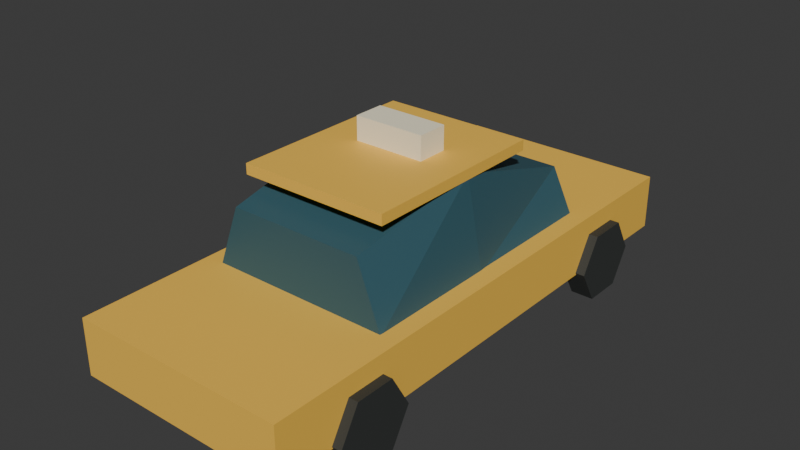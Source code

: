 # Source: taxi_far.blend  (saved by Blender 5.2.45; exported with 4.5.12 LTS)
import bpy
from mathutils import Matrix  # noqa: F401  (used for matrix-valued properties, if any)

bpy.ops.wm.read_factory_settings(use_empty=True)
scene = bpy.context.scene
scene.name = 'Scene'

# ---- collections
col_collection = bpy.data.collections.new('Collection'); scene.collection.children.link(col_collection)

# ---- materials (node trees are filled in below, after node groups)
mat_traffic_gold = bpy.data.materials.new('traffic_gold')
mat_traffic_gold.diffuse_color = (0.95, 0.56, 0.075, 1.0)
mat_traffic_rubber = bpy.data.materials.new('traffic_rubber')
mat_traffic_rubber.diffuse_color = (0.035, 0.039, 0.037, 1.0)
mat_traffic_glass = bpy.data.materials.new('traffic_glass')
mat_traffic_glass.diffuse_color = (0.035, 0.11, 0.14, 1.0)
mat_traffic_light = bpy.data.materials.new('traffic_light')
mat_traffic_light.diffuse_color = (1.0, 0.92, 0.68, 1.0)

# ---- material node trees
mat_traffic_gold.use_nodes = True; mat_traffic_gold.node_tree.nodes.clear()
_N = mat_traffic_gold.node_tree.nodes; _L = mat_traffic_gold.node_tree.links
n0 = _N.new('ShaderNodeBsdfPrincipled'); n0.name = 'Principled BSDF'; n0.location = (-200, 100)
n0.inputs[0].default_value = (0.95, 0.56, 0.075, 1.0)
n0.inputs[2].default_value = 0.62
n0.inputs[10].default_value = 0.005
n1 = _N.new('ShaderNodeOutputMaterial'); n1.name = 'Material Output'; n1.location = (200, 100)
_L.new(n0.outputs[0], n1.inputs[0])
n1.is_active_output = True
mat_traffic_rubber.use_nodes = True; mat_traffic_rubber.node_tree.nodes.clear()
_N = mat_traffic_rubber.node_tree.nodes; _L = mat_traffic_rubber.node_tree.links
n0 = _N.new('ShaderNodeBsdfPrincipled'); n0.name = 'Principled BSDF'; n0.location = (-200, 100)
n0.inputs[0].default_value = (0.035, 0.039, 0.037, 1.0)
n0.inputs[2].default_value = 0.62
n0.inputs[10].default_value = 0.005
n1 = _N.new('ShaderNodeOutputMaterial'); n1.name = 'Material Output'; n1.location = (200, 100)
_L.new(n0.outputs[0], n1.inputs[0])
n1.is_active_output = True
mat_traffic_glass.use_nodes = True; mat_traffic_glass.node_tree.nodes.clear()
_N = mat_traffic_glass.node_tree.nodes; _L = mat_traffic_glass.node_tree.links
n0 = _N.new('ShaderNodeBsdfPrincipled'); n0.name = 'Principled BSDF'; n0.location = (-200, 100)
n0.inputs[0].default_value = (0.035, 0.11, 0.14, 1.0)
n0.inputs[2].default_value = 0.62
n0.inputs[10].default_value = 0.005
n1 = _N.new('ShaderNodeOutputMaterial'); n1.name = 'Material Output'; n1.location = (200, 100)
_L.new(n0.outputs[0], n1.inputs[0])
n1.is_active_output = True
mat_traffic_light.use_nodes = True; mat_traffic_light.node_tree.nodes.clear()
_N = mat_traffic_light.node_tree.nodes; _L = mat_traffic_light.node_tree.links
n0 = _N.new('ShaderNodeBsdfPrincipled'); n0.name = 'Principled BSDF'; n0.location = (-200, 100)
n0.inputs[0].default_value = (1.0, 0.92, 0.68, 1.0)
n0.inputs[2].default_value = 0.62
n0.inputs[10].default_value = 0.005
n1 = _N.new('ShaderNodeOutputMaterial'); n1.name = 'Material Output'; n1.location = (200, 100)
_L.new(n0.outputs[0], n1.inputs[0])
n1.is_active_output = True

# ---- world
world_world = bpy.data.worlds.new('World'); scene.world = world_world
world_world.use_nodes = True; world_world.node_tree.nodes.clear()
_N = world_world.node_tree.nodes; _L = world_world.node_tree.links
n0 = _N.new('ShaderNodeOutputWorld'); n0.name = 'World Output'; n0.location = (200, 100)
n1 = _N.new('ShaderNodeBackground'); n1.name = 'Background'; n1.location = (-200, 100)
n1.inputs[0].default_value = (0.05088, 0.05088, 0.05088, 1.0)
_L.new(n1.outputs[0], n0.inputs[0])
n0.is_active_output = True
world_world.color = (0.05088, 0.05088, 0.05088)
world_world.sun_shadow_jitter_overblur = 0.0

# ---- meshes
me_cube = bpy.data.meshes.new('Cube')
me_cube.from_pydata([(-0.94, -2.3, -0.24), (-0.94, -2.3, 0.24), (-0.94, 2.3, -0.24), (-0.94, 2.3, 0.24), (0.94, -2.3, -0.24), (0.94, -2.3, 0.24), (0.94, 2.3, -0.24), (0.94, 2.3, 0.24)], [], [(0, 1, 3, 2), (2, 3, 7, 6), (6, 7, 5, 4), (4, 5, 1, 0), (2, 6, 4, 0), (7, 3, 1, 5)])
_uv = me_cube.uv_layers.new(name='UVMap')
_uv.uv.foreach_set('vector', [0.375, 0.0, 0.625, 0.0, 0.625, 0.25, 0.375, 0.25, 0.375, 0.25, 0.625, 0.25, 0.625, 0.5, 0.375, 0.5, 0.375, 0.5, 0.625, 0.5, 0.625, 0.75, 0.375, 0.75, 0.375, 0.75, 0.625, 0.75, 0.625, 1.0, 0.375, 1.0, 0.125, 0.5, 0.375, 0.5, 0.375, 0.75, 0.125, 0.75, 0.625, 0.5, 0.875, 0.5, 0.875, 0.75, 0.625, 0.75])
me_cube.materials.append(mat_traffic_gold)
me_cube.update()
me_cylinder = bpy.data.meshes.new('Cylinder')
me_cylinder.from_pydata([(-0.1, 0.34, 4.371e-09), (0.1, 0.34, -4.371e-09), (-0.1, 0.17, -0.2944), (0.1, 0.17, -0.2944), (-0.1, -0.17, -0.2944), (0.1, -0.17, -0.2944), (-0.1, -0.34, 4.371e-09), (0.1, -0.34, -4.371e-09), (-0.1, -0.17, 0.2944), (0.1, -0.17, 0.2944), (-0.1, 0.17, 0.2944), (0.1, 0.17, 0.2944)], [], [(0, 1, 3, 2), (2, 3, 5, 4), (4, 5, 7, 6), (6, 7, 9, 8), (3, 1, 11, 9, 7, 5), (8, 9, 11, 10), (10, 11, 1, 0), (0, 2, 4, 6, 8, 10)])
_uv = me_cylinder.uv_layers.new(name='UVMap')
_uv.uv.foreach_set('vector', [1.0, 0.5, 1.0, 1.0, 0.8333, 1.0, 0.8333, 0.5, 0.8333, 0.5, 0.8333, 1.0, 0.6667, 1.0, 0.6667, 0.5, 0.6667, 0.5, 0.6667, 1.0, 0.5, 1.0, 0.5, 0.5, 0.5, 0.5, 0.5, 1.0, 0.3333, 1.0, 0.3333, 0.5, 0.4578, 0.37, 0.25, 0.49, 0.04215, 0.37, 0.04215, 0.13, 0.25, 0.01, 0.4578, 0.13, 0.3333, 0.5, 0.3333, 1.0, 0.1667, 1.0, 0.1667, 0.5, 0.1667, 0.5, 0.1667, 1.0, -8.941e-08, 1.0, -8.941e-08, 0.5, 0.75, 0.49, 0.9578, 0.37, 0.9578, 0.13, 0.75, 0.01, 0.5422, 0.13, 0.5422, 0.37])
me_cylinder.materials.append(mat_traffic_rubber)
me_cylinder.update()
me_cylinder_001 = bpy.data.meshes.new('Cylinder.001')
me_cylinder_001.from_pydata([(-0.1, 0.34, 4.371e-09), (0.1, 0.34, -4.371e-09), (-0.1, 0.17, -0.2944), (0.1, 0.17, -0.2944), (-0.1, -0.17, -0.2944), (0.1, -0.17, -0.2944), (-0.1, -0.34, 4.371e-09), (0.1, -0.34, -4.371e-09), (-0.1, -0.17, 0.2944), (0.1, -0.17, 0.2944), (-0.1, 0.17, 0.2944), (0.1, 0.17, 0.2944)], [], [(0, 1, 3, 2), (2, 3, 5, 4), (4, 5, 7, 6), (6, 7, 9, 8), (3, 1, 11, 9, 7, 5), (8, 9, 11, 10), (10, 11, 1, 0), (0, 2, 4, 6, 8, 10)])
_uv = me_cylinder_001.uv_layers.new(name='UVMap')
_uv.uv.foreach_set('vector', [1.0, 0.5, 1.0, 1.0, 0.8333, 1.0, 0.8333, 0.5, 0.8333, 0.5, 0.8333, 1.0, 0.6667, 1.0, 0.6667, 0.5, 0.6667, 0.5, 0.6667, 1.0, 0.5, 1.0, 0.5, 0.5, 0.5, 0.5, 0.5, 1.0, 0.3333, 1.0, 0.3333, 0.5, 0.4578, 0.37, 0.25, 0.49, 0.04215, 0.37, 0.04215, 0.13, 0.25, 0.01, 0.4578, 0.13, 0.3333, 0.5, 0.3333, 1.0, 0.1667, 1.0, 0.1667, 0.5, 0.1667, 0.5, 0.1667, 1.0, -8.941e-08, 1.0, -8.941e-08, 0.5, 0.75, 0.49, 0.9578, 0.37, 0.9578, 0.13, 0.75, 0.01, 0.5422, 0.13, 0.5422, 0.37])
me_cylinder_001.materials.append(mat_traffic_rubber)
me_cylinder_001.update()
me_cylinder_002 = bpy.data.meshes.new('Cylinder.002')
me_cylinder_002.from_pydata([(-0.1, 0.34, 4.371e-09), (0.1, 0.34, -4.371e-09), (-0.1, 0.17, -0.2944), (0.1, 0.17, -0.2944), (-0.1, -0.17, -0.2944), (0.1, -0.17, -0.2944), (-0.1, -0.34, 4.371e-09), (0.1, -0.34, -4.371e-09), (-0.1, -0.17, 0.2944), (0.1, -0.17, 0.2944), (-0.1, 0.17, 0.2944), (0.1, 0.17, 0.2944)], [], [(0, 1, 3, 2), (2, 3, 5, 4), (4, 5, 7, 6), (6, 7, 9, 8), (3, 1, 11, 9, 7, 5), (8, 9, 11, 10), (10, 11, 1, 0), (0, 2, 4, 6, 8, 10)])
_uv = me_cylinder_002.uv_layers.new(name='UVMap')
_uv.uv.foreach_set('vector', [1.0, 0.5, 1.0, 1.0, 0.8333, 1.0, 0.8333, 0.5, 0.8333, 0.5, 0.8333, 1.0, 0.6667, 1.0, 0.6667, 0.5, 0.6667, 0.5, 0.6667, 1.0, 0.5, 1.0, 0.5, 0.5, 0.5, 0.5, 0.5, 1.0, 0.3333, 1.0, 0.3333, 0.5, 0.4578, 0.37, 0.25, 0.49, 0.04215, 0.37, 0.04215, 0.13, 0.25, 0.01, 0.4578, 0.13, 0.3333, 0.5, 0.3333, 1.0, 0.1667, 1.0, 0.1667, 0.5, 0.1667, 0.5, 0.1667, 1.0, -8.941e-08, 1.0, -8.941e-08, 0.5, 0.75, 0.49, 0.9578, 0.37, 0.9578, 0.13, 0.75, 0.01, 0.5422, 0.13, 0.5422, 0.37])
me_cylinder_002.materials.append(mat_traffic_rubber)
me_cylinder_002.update()
me_cylinder_003 = bpy.data.meshes.new('Cylinder.003')
me_cylinder_003.from_pydata([(-0.1, 0.34, 4.371e-09), (0.1, 0.34, -4.371e-09), (-0.1, 0.17, -0.2944), (0.1, 0.17, -0.2944), (-0.1, -0.17, -0.2944), (0.1, -0.17, -0.2944), (-0.1, -0.34, 4.371e-09), (0.1, -0.34, -4.371e-09), (-0.1, -0.17, 0.2944), (0.1, -0.17, 0.2944), (-0.1, 0.17, 0.2944), (0.1, 0.17, 0.2944)], [], [(0, 1, 3, 2), (2, 3, 5, 4), (4, 5, 7, 6), (6, 7, 9, 8), (3, 1, 11, 9, 7, 5), (8, 9, 11, 10), (10, 11, 1, 0), (0, 2, 4, 6, 8, 10)])
_uv = me_cylinder_003.uv_layers.new(name='UVMap')
_uv.uv.foreach_set('vector', [1.0, 0.5, 1.0, 1.0, 0.8333, 1.0, 0.8333, 0.5, 0.8333, 0.5, 0.8333, 1.0, 0.6667, 1.0, 0.6667, 0.5, 0.6667, 0.5, 0.6667, 1.0, 0.5, 1.0, 0.5, 0.5, 0.5, 0.5, 0.5, 1.0, 0.3333, 1.0, 0.3333, 0.5, 0.4578, 0.37, 0.25, 0.49, 0.04215, 0.37, 0.04215, 0.13, 0.25, 0.01, 0.4578, 0.13, 0.3333, 0.5, 0.3333, 1.0, 0.1667, 1.0, 0.1667, 0.5, 0.1667, 0.5, 0.1667, 1.0, -8.941e-08, 1.0, -8.941e-08, 0.5, 0.75, 0.49, 0.9578, 0.37, 0.9578, 0.13, 0.75, 0.01, 0.5422, 0.13, 0.5422, 0.37])
me_cylinder_003.materials.append(mat_traffic_rubber)
me_cylinder_003.update()
me_glass_cabin = bpy.data.meshes.new('Glass cabin')
me_glass_cabin.from_pydata([(-0.7896, -1.15, 0.78), (0.7896, -1.15, 0.78), (0.5828, -1.15, 1.33), (-0.5828, -1.15, 1.33), (-0.7896, 0.0, 0.78), (0.7896, 0.0, 0.78), (0.6392, 0.0, 1.55), (-0.6392, 0.0, 1.55), (-0.7896, 1.242, 0.78), (0.7896, 1.242, 0.78), (0.6016, 1.242, 1.17), (-0.6016, 1.242, 1.17)], [], [(3, 2, 1, 0), (0, 1, 5, 4), (1, 2, 6, 5), (2, 3, 7, 6), (3, 0, 4, 7), (4, 5, 9, 8), (5, 6, 10, 9), (6, 7, 11, 10), (7, 4, 8, 11), (8, 9, 10, 11)])
me_glass_cabin.materials.append(mat_traffic_glass)
me_glass_cabin.update()
me_cube_001 = bpy.data.meshes.new('Cube.001')
me_cube_001.from_pydata([(-0.6486, -0.828, -0.045), (-0.6486, -0.828, 0.045), (-0.6486, 0.828, -0.045), (-0.6486, 0.828, 0.045), (0.6486, -0.828, -0.045), (0.6486, -0.828, 0.045), (0.6486, 0.828, -0.045), (0.6486, 0.828, 0.045)], [], [(0, 1, 3, 2), (2, 3, 7, 6), (6, 7, 5, 4), (4, 5, 1, 0), (2, 6, 4, 0), (7, 3, 1, 5)])
_uv = me_cube_001.uv_layers.new(name='UVMap')
_uv.uv.foreach_set('vector', [0.375, 0.0, 0.625, 0.0, 0.625, 0.25, 0.375, 0.25, 0.375, 0.25, 0.625, 0.25, 0.625, 0.5, 0.375, 0.5, 0.375, 0.5, 0.625, 0.5, 0.625, 0.75, 0.375, 0.75, 0.375, 0.75, 0.625, 0.75, 0.625, 1.0, 0.375, 1.0, 0.125, 0.5, 0.375, 0.5, 0.375, 0.75, 0.125, 0.75, 0.625, 0.5, 0.875, 0.5, 0.875, 0.75, 0.625, 0.75])
me_cube_001.materials.append(mat_traffic_gold)
me_cube_001.update()
me_cube_002 = bpy.data.meshes.new('Cube.002')
me_cube_002.from_pydata([(-0.31, -0.135, -0.11), (-0.31, -0.135, 0.11), (-0.31, 0.135, -0.11), (-0.31, 0.135, 0.11), (0.31, -0.135, -0.11), (0.31, -0.135, 0.11), (0.31, 0.135, -0.11), (0.31, 0.135, 0.11)], [], [(0, 1, 3, 2), (2, 3, 7, 6), (6, 7, 5, 4), (4, 5, 1, 0), (2, 6, 4, 0), (7, 3, 1, 5)])
_uv = me_cube_002.uv_layers.new(name='UVMap')
_uv.uv.foreach_set('vector', [0.375, 0.0, 0.625, 0.0, 0.625, 0.25, 0.375, 0.25, 0.375, 0.25, 0.625, 0.25, 0.625, 0.5, 0.375, 0.5, 0.375, 0.5, 0.625, 0.5, 0.625, 0.75, 0.375, 0.75, 0.375, 0.75, 0.625, 0.75, 0.625, 1.0, 0.375, 1.0, 0.125, 0.5, 0.375, 0.5, 0.375, 0.75, 0.125, 0.75, 0.625, 0.5, 0.875, 0.5, 0.875, 0.75, 0.625, 0.75])
me_cube_002.materials.append(mat_traffic_light)
me_cube_002.update()

# ---- objects
ob_lower_body = bpy.data.objects.new('Lower body', me_cube)
ob_rubber_tire = bpy.data.objects.new('Rubber tire', me_cylinder)
ob_rubber_tire_001 = bpy.data.objects.new('Rubber tire.001', me_cylinder_001)
ob_rubber_tire_002 = bpy.data.objects.new('Rubber tire.002', me_cylinder_002)
ob_rubber_tire_003 = bpy.data.objects.new('Rubber tire.003', me_cylinder_003)
ob_glass_cabin = bpy.data.objects.new('Glass cabin', me_glass_cabin)
ob_solid_roof = bpy.data.objects.new('Solid roof', me_cube_001)
ob_taxi_roof_sign = bpy.data.objects.new('Taxi roof sign', me_cube_002)

# ---- transforms, parenting, visibility, modifiers, constraints
ob_lower_body.location = (0.0, 0.0, 0.56)
ob_rubber_tire.location = (-0.9212, -1.472, 0.34)
ob_rubber_tire_001.location = (-0.9212, 1.472, 0.34)
ob_rubber_tire_002.location = (0.9212, -1.472, 0.34)
ob_rubber_tire_003.location = (0.9212, 1.472, 0.34)
ob_glass_cabin.location = (0.0, 0.0, 0.0)
ob_solid_roof.location = (0.0, -0.138, 1.55)
ob_taxi_roof_sign.location = (0.0, 0.0, 1.69)

# ---- collection membership
col_collection.objects.link(ob_lower_body)
col_collection.objects.link(ob_rubber_tire)
col_collection.objects.link(ob_rubber_tire_001)
col_collection.objects.link(ob_rubber_tire_002)
col_collection.objects.link(ob_rubber_tire_003)
col_collection.objects.link(ob_glass_cabin)
col_collection.objects.link(ob_solid_roof)
col_collection.objects.link(ob_taxi_roof_sign)

# ---- scene / render settings (as saved in the file)
scene.frame_start = 1; scene.frame_end = 250; scene.frame_set(1)
scene.render.engine = 'BLENDER_EEVEE_NEXT'
scene.render.bake_bias = 0.0
scene.render.bake_samples = 0
scene.render.compositor_device = 'GPU'
scene.eevee.use_volume_custom_range = False
scene.eevee.fast_gi_thickness_near = 0.1
scene.eevee.fast_gi_thickness_far = 0.0
scene.eevee.ray_tracing_options.screen_trace_thickness = 0.1
bpy.context.view_layer.update()

# ---- added for rendering (the .blend has no active camera and no usable light): camera, sun
cam_auto = bpy.data.cameras.new('AutoCamera')
cam_auto.lens = 50.0
cam_auto.sensor_width = 36.0
cam_auto.clip_end = 1000.0
ob_auto_camera = bpy.data.objects.new('AutoCamera', cam_auto)
scene.collection.objects.link(ob_auto_camera)
ob_auto_camera.location = (4.9315, -5.9178, 4.86797)
ob_auto_camera.rotation_euler = (1.09748, -7.21219e-08, 0.694738)
scene.camera = ob_auto_camera
light_auto_sun = bpy.data.lights.new('AutoSun', 'SUN')
light_auto_sun.energy = 3.0
light_auto_sun.angle = 0.0523599
ob_auto_sun = bpy.data.objects.new('AutoSun', light_auto_sun)
scene.collection.objects.link(ob_auto_sun)
ob_auto_sun.rotation_euler = (0.872665, 0.174533, 0.523599)
bpy.context.view_layer.update()
